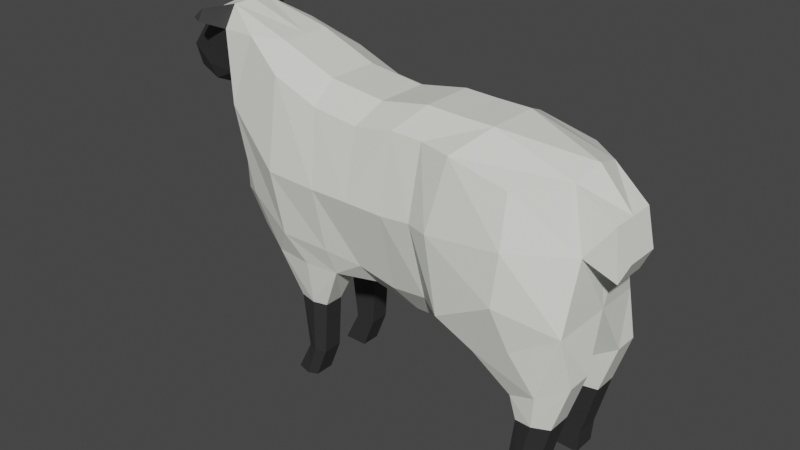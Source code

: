 # Source: sheep.blend  (saved by Blender 2.93.20; exported with 4.5.12 LTS)
import bpy
from mathutils import Matrix  # noqa: F401  (used for matrix-valued properties, if any)

bpy.ops.wm.read_factory_settings(use_empty=True)
scene = bpy.context.scene
scene.name = 'Scene'

# ---- collections
col_collection = bpy.data.collections.new('Collection'); scene.collection.children.link(col_collection)

# ---- materials (node trees are filled in below, after node groups)
mat_material_001 = bpy.data.materials.new('Material.001')
mat_material_001.use_transparent_shadow = False
mat_material_002 = bpy.data.materials.new('Material.002')
mat_material_002.use_transparent_shadow = False

# ---- material node trees
mat_material_001.use_nodes = True; mat_material_001.node_tree.nodes.clear()
_N = mat_material_001.node_tree.nodes; _L = mat_material_001.node_tree.links
n0 = _N.new('ShaderNodeBsdfPrincipled'); n0.name = 'Principled BSDF'; n0.location = (10, 300)
n0.distribution = 'GGX'
n0.subsurface_method = 'BURLEY'
n0.inputs[0].default_value = (0.8333, 0.855, 0.7866, 1.0)
n0.inputs[3].default_value = 1.45
n0.inputs[27].default_value = (0.0, 0.0, 0.0, 1.0)
n0.inputs[28].default_value = 1.0
n1 = _N.new('ShaderNodeOutputMaterial'); n1.name = 'Material Output'; n1.location = (300, 300)
_L.new(n0.outputs[0], n1.inputs[0])
n1.is_active_output = True
mat_material_002.use_nodes = True; mat_material_002.node_tree.nodes.clear()
_N = mat_material_002.node_tree.nodes; _L = mat_material_002.node_tree.links
n0 = _N.new('ShaderNodeOutputMaterial'); n0.name = 'Material Output'; n0.location = (300, 300)
n1 = _N.new('ShaderNodeBsdfPrincipled'); n1.name = 'Principled BSDF'; n1.location = (10, 300)
n1.distribution = 'GGX'
n1.subsurface_method = 'BURLEY'
n1.inputs[0].default_value = (0.03106, 0.03106, 0.03106, 1.0)
n1.inputs[3].default_value = 1.45
n1.inputs[27].default_value = (0.0, 0.0, 0.0, 1.0)
n1.inputs[28].default_value = 1.0
_L.new(n1.outputs[0], n0.inputs[0])
n0.is_active_output = True

# ---- world
world_world = bpy.data.worlds.new('World'); scene.world = world_world
world_world.use_nodes = True; world_world.node_tree.nodes.clear()
_N = world_world.node_tree.nodes; _L = world_world.node_tree.links
n0 = _N.new('ShaderNodeOutputWorld'); n0.name = 'World Output'; n0.location = (300, 300)
n1 = _N.new('ShaderNodeBackground'); n1.name = 'Background'; n1.location = (10, 300)
n1.inputs[0].default_value = (0.05088, 0.05088, 0.05088, 1.0)
_L.new(n1.outputs[0], n0.inputs[0])
n0.is_active_output = True
world_world.color = (0.05088, 0.05088, 0.05088)
world_world.use_sun_shadow = False
world_world.sun_shadow_jitter_overblur = 0.0

# ---- meshes
me_plane = bpy.data.meshes.new('Plane')
me_plane.from_pydata([(-0.173, -0.4729, 0.4275), (0.3075, -0.5714, 0.4275), (-0.173, 1.26, 0.3088), (0.3185, 1.343, 0.3088), (1.13, -0.5275, 0.7695), (0.9908, 1.324, 0.3088), (1.907, -0.1676, 0.6372), (1.782, 1.077, 0.3429), (1.424, -0.9292, 0.5855), (2.009, -0.6102, 0.5855), (1.494, -1.153, 0.5855), (1.851, -1.097, 0.5855), (1.435, -1.616, 0.5855), (1.713, -1.628, 0.5855), (1.334, -1.844, 0.5855), (1.694, -1.86, 0.5855), (1.918, 0.4934, 0.4059), (2.254, 0.4825, 0.2032), (2.153, 0.2676, 0.2032), (2.139, 0.8013, 0.2912), (-0.5377, -0.4565, 0.5991), (-0.7473, 1.332, 0.3088), (-1.263, -0.4456, 0.5991), (-1.327, 1.56, 0.3088), (-0.7326, -0.9017, 0.5302), (-1.046, -0.8974, 0.5302), (-0.7689, -1.453, 0.5302), (-0.9772, -1.45, 0.5302), (-0.895, -1.771, 0.5302), (-1.135, -1.767, 0.5302), (-1.803, -0.00162, 0.4275), (-2.043, 0.9735, 0.2356), (-2.255, 1.001, 0.3373), (-2.032, 1.754, 0.2372), (-2.318, 1.635, 0.2794), (-2.626, 1.021, 0.1681), (-2.602, 1.265, 0.2739), (-0.173, -0.4729, 0.0), (0.3075, -0.5714, 0.0), (-0.173, 1.26, 0.0), (0.3185, 1.343, 0.0), (1.115, -0.3646, 0.0), (0.9908, 1.324, 0.0), (1.958, -0.1025, 0.0), (1.822, 1.16, 0.0), (1.424, -0.9292, 0.2953), (2.009, -0.6102, 0.2953), (1.494, -1.153, 0.2953), (1.851, -1.097, 0.2953), (1.435, -1.616, 0.2953), (1.713, -1.628, 0.2953), (1.334, -1.844, 0.2953), (1.694, -1.86, 0.2953), (1.885, 0.536, 0.0), (2.254, 0.4825, 0.0), (2.153, 0.2676, 0.0), (2.139, 0.8013, 0.0), (-0.5011, -0.4565, 0.2953), (-0.7473, 1.332, 0.0), (-1.314, -0.4003, 0.3029), (-1.327, 1.56, 0.0), (-0.7326, -0.9017, 0.2953), (-1.046, -0.8974, 0.2953), (-0.7689, -1.453, 0.2953), (-0.9772, -1.45, 0.2953), (-0.895, -1.771, 0.2953), (-1.135, -1.767, 0.2953), (-1.803, -0.00162, 0.0), (-2.043, 0.9735, 0.0), (-2.266, 0.9098, 0.0), (-1.996, 1.772, 0.0), (-2.346, 1.648, 0.0), (-2.626, 1.021, 0.0), (-2.653, 1.216, 0.0), (-1.326, -0.2603, 0.0), (-0.6252, -0.407, 0.0), (1.664, -0.8382, 0.2953), (-0.233, 0.4425, 0.8234), (-0.233, -0.2648, 0.6093), (0.1592, -0.3451, 0.6093), (0.1636, 0.4358, 0.8234), (0.1786, 1.17, 0.6598), (-0.2225, 1.103, 0.6598), (0.7126, 0.476, 0.9262), (0.8281, 1.155, 0.7626), (0.8296, -0.2499, 0.9132), (1.447, 0.5586, 0.9262), (1.406, 1.021, 0.7626), (1.401, 0.06216, 0.9614), (-0.6258, 0.4425, 0.8234), (-0.5855, -0.1992, 0.6931), (-0.6911, 1.161, 0.6598), (-1.152, 0.4649, 0.8234), (-1.074, -0.1708, 0.7384), (-1.164, 1.348, 0.6598), (-1.759, 0.9157, 0.6315), (-1.563, 0.06552, 0.6093), (-1.624, 1.574, 0.4679), (-2.015, 1.547, 0.4097), (-1.941, 1.147, 0.4174), (-2.338, 1.134, 0.3513), (1.558, -1.622, 0.6336), (1.504, -1.852, 0.6336), (1.503, -0.3823, 0.8001), (1.692, -0.8274, 0.6336), (1.675, -1.124, 0.6336), (-0.8716, -0.8998, 0.5755), (-0.8751, -1.452, 0.5755), (-0.987, -1.77, 0.5755), (-0.8778, -0.4514, 0.6445), (-1.512, -0.2632, 0.2163), (-1.514, -0.2703, 0.5194), (-1.49, -0.2049, 0.0), (1.687, -1.122, 0.2953), (1.711, -0.2575, 0.0), (-2.183, 1.608, 0.3684), (-2.124, 1.141, 0.387), (-2.243, 1.291, 0.366), (-2.465, 1.012, 0.2419), (-2.429, 0.8974, 0.0), (0.8422, -0.4881, 0.55), (0.6437, 1.33, 0.3088), (0.8053, -0.3755, 0.0), (0.6437, 1.33, 0.0), (0.5515, -0.2771, 0.6691), (0.4917, 1.16, 0.6598), (0.4769, 0.4645, 0.8234), (0.8252, -0.4363, 0.297), (1.122, -0.4381, 0.3473), (-0.173, -0.4729, 0.2322), (1.326, -0.5023, 0.321), (0.3075, -0.5714, 0.206), (-2.153, 1.75, 0.5793), (-2.145, 1.64, 0.6555), (-2.219, 1.667, 0.6372), (-2.175, 1.716, 0.2583), (-2.171, 1.743, 0.0), (-2.122, 1.683, 0.3156)], [], [(3, 2, 82, 81), (6, 16, 86, 88), (36, 35, 118, 100), (6, 103, 104, 9), (9, 104, 105, 11), (11, 105, 101, 13), (13, 101, 102, 15), (31, 30, 96, 95), (20, 0, 78, 90), (32, 31, 99), (19, 16, 18, 17), (7, 16, 19), (7, 5, 84, 87), (0, 1, 79, 78), (23, 33, 97, 94), (4, 103, 88, 85), (20, 109, 106, 24), (24, 106, 107, 26), (26, 107, 108, 28), (2, 21, 91, 82), (16, 7, 87, 86), (121, 3, 81, 125), (21, 23, 94, 91), (33, 23, 60, 70), (14, 12, 49, 51), (20, 24, 61, 57), (31, 32, 69, 68), (13, 15, 52, 50), (35, 36, 73, 72), (27, 25, 62, 64), (5, 7, 44, 42), (36, 34, 71, 73), (24, 26, 63, 61), (21, 2, 39, 58), (32, 118, 119, 69), (28, 108, 29, 66, 65), (16, 6, 43, 53), (29, 27, 64, 66), (6, 9, 46, 43), (131, 129, 37, 38), (26, 28, 65, 63), (30, 31, 68, 67), (10, 8, 45, 47), (1, 0, 129, 131), (9, 11, 48, 46), (17, 18, 55, 54), (22, 111, 110, 59), (23, 21, 58, 60), (2, 3, 40, 39), (18, 16, 53, 55), (135, 33, 70, 136), (12, 10, 47, 49), (7, 19, 56, 44), (11, 13, 50, 48), (120, 1, 131, 127), (15, 102, 14, 51, 52), (25, 22, 59, 62), (121, 5, 42, 123), (19, 17, 54, 56), (65, 66, 64, 63), (62, 61, 63, 64), (59, 57, 61, 62), (57, 59, 74, 75), (52, 51, 49, 50), (47, 113, 48, 50, 49), (45, 76, 113, 47), (74, 59, 110, 112), (0, 20, 57, 129), (113, 76, 46, 48), (77, 80, 81, 82), (126, 124, 85, 83), (83, 85, 88, 86), (84, 83, 86, 87), (125, 126, 83, 84), (78, 79, 80, 77), (77, 82, 91, 89), (78, 77, 89, 90), (90, 89, 92, 93), (94, 92, 89, 91), (93, 92, 95, 96), (95, 92, 94, 97), (95, 97, 98, 99), (99, 98, 117, 116), (34, 36, 100, 117, 115), (30, 111, 96), (120, 4, 85, 124), (22, 109, 93), (100, 32, 99, 116), (102, 101, 12, 14), (105, 104, 8, 10), (88, 103, 6), (101, 105, 10, 12), (106, 109, 22, 25), (107, 106, 25, 27), (93, 109, 20, 90), (108, 107, 27, 29), (96, 111, 22, 93), (110, 111, 30, 67), (112, 110, 67), (41, 114, 130), (104, 103, 4, 8), (46, 76, 114, 43), (8, 4, 128, 130, 45), (98, 97, 33), (34, 115, 137, 135), (115, 98, 133, 134), (116, 117, 100), (117, 98, 115), (100, 118, 32), (119, 118, 35, 72), (1, 120, 124, 79), (81, 80, 126, 125), (80, 79, 124, 126), (3, 121, 123, 40), (4, 120, 127, 128), (5, 121, 125, 84), (127, 131, 38, 122), (130, 128, 41), (128, 127, 122, 41), (57, 75, 37, 129), (130, 114, 76, 45), (133, 132, 134), (33, 137, 115, 134, 132), (98, 33, 132, 133), (99, 31, 95), (34, 135, 136, 71), (135, 137, 33)])
me_plane.polygons.foreach_set('material_index', [0, 0, 1, 0, 0, 1, 1, 0, 0, 1, 0, 0, 0, 0, 0, 0, 0, 1, 1, 0, 0, 0, 0, 0, 1, 0, 1, 1, 1, 1, 0, 1, 1, 0, 1, 1, 0, 1, 0, 0, 1, 0, 0, 0, 0, 0, 0, 0, 0, 0, 0, 1, 0, 1, 0, 0, 0, 0, 0, 1, 1, 0, 0, 1, 1, 0, 0, 0, 0, 0, 0, 0, 0, 0, 0, 0, 0, 0, 0, 0, 0, 0, 1, 1, 0, 0, 0, 1, 1, 0, 0, 1, 0, 1, 0, 1, 0, 0, 0, 0, 0, 0, 0, 0, 1, 1, 1, 1, 1, 1, 0, 0, 0, 0, 0, 0, 0, 0, 0, 0, 0, 1, 1, 1, 0, 1, 0])
_uv = me_plane.uv_layers.new(name='UVMap')
_uv.uv.foreach_set('vector', [1.0, 1.0, 0.0, 1.0, 0.0, 1.0, 1.0, 1.0, 1.0, 0.0, 1.0, 0.5, 1.0, 0.5, 1.0, 0.0, 0.0, 0.5, 0.0, 0.5, 0.0, 0.5, 0.0, 0.5, 1.0, 0.0, 1.0, 0.0, 1.0, 0.0, 1.0, 0.0, 1.0, 0.0, 1.0, 0.0, 1.0, 0.0, 1.0, 0.0, 1.0, 0.0, 1.0, 0.0, 1.0, 0.0, 1.0, 0.0, 1.0, 0.0, 1.0, 0.0, 1.0, 0.0, 1.0, 0.0, 0.0, 0.5, 0.0, 0.0, 0.0, 0.0, 0.0, 0.5, 0.0, 0.0, 0.0, 0.0, 0.0, 0.0, 0.0, 0.0, 0.0, 0.5, 0.0, 0.5, 0.0, 0.5, 1.0, 1.0, 1.0, 0.5, 1.0, 0.5, 1.0, 1.0, 1.0, 1.0, 1.0, 0.5, 1.0, 1.0, 1.0, 1.0, 1.0, 1.0, 1.0, 1.0, 1.0, 1.0, 0.0, 0.0, 1.0, 0.0, 1.0, 0.0, 0.0, 0.0, 0.0, 0.5, 0.0, 0.5, 0.0, 0.5, 0.0, 0.5, 1.0, 0.0, 1.0, 0.0, 1.0, 0.0, 1.0, 0.0, 0.0, 0.0, 0.0, 0.0, 0.0, 0.0, 0.0, 0.0, 0.0, 0.0, 0.0, 0.0, 0.0, 0.0, 0.0, 0.0, 0.0, 0.0, 0.0, 0.0, 0.0, 0.0, 0.0, 0.0, 0.0, 1.0, 0.0, 1.0, 0.0, 1.0, 0.0, 1.0, 1.0, 0.5, 1.0, 1.0, 1.0, 1.0, 1.0, 0.5, 1.0, 1.0, 1.0, 1.0, 1.0, 1.0, 1.0, 1.0, 0.0, 1.0, 0.0, 0.0, 0.0, 0.0, 0.0, 1.0, 0.0, 0.5, 0.0, 0.5, 0.0, 0.5, 0.0, 0.5, 1.0, 0.0, 1.0, 0.0, 1.0, 0.0, 1.0, 0.0, 0.0, 0.0, 0.0, 0.0, 0.0, 0.0, 0.0, 0.0, 0.0, 0.5, 0.0, 0.5, 0.0, 0.5, 0.0, 0.5, 1.0, 0.0, 1.0, 0.0, 1.0, 0.0, 1.0, 0.0, 0.0, 0.5, 0.0, 0.5, 0.0, 0.5, 0.0, 0.5, 0.0, 0.0, 0.0, 0.0, 0.0, 0.0, 0.0, 0.0, 1.0, 1.0, 1.0, 1.0, 1.0, 1.0, 1.0, 1.0, 0.0, 0.5, 0.0, 0.5, 0.0, 0.5, 0.0, 0.5, 0.0, 0.0, 0.0, 0.0, 0.0, 0.0, 0.0, 0.0, 0.0, 1.0, 0.0, 1.0, 0.0, 1.0, 0.0, 1.0, 0.0, 0.5, 0.0, 0.5, 0.0, 0.5, 0.0, 0.5, 0.0, 0.0, 0.0, 0.0, 0.0, 0.0, 0.0, 0.0, 0.0, 0.0, 1.0, 0.5, 1.0, 0.0, 1.0, 0.0, 1.0, 0.5, 0.0, 0.0, 0.0, 0.0, 0.0, 0.0, 0.0, 0.0, 1.0, 0.0, 1.0, 0.0, 1.0, 0.0, 1.0, 0.0, 1.0, 0.0, 0.0, 0.0, 0.0, 0.0, 1.0, 0.0, 0.0, 0.0, 0.0, 0.0, 0.0, 0.0, 0.0, 0.0, 0.0, 0.0, 0.0, 0.5, 0.0, 0.5, 0.0, 0.0, 1.0, 0.0, 1.0, 0.0, 1.0, 0.0, 1.0, 0.0, 1.0, 0.0, 0.0, 0.0, 0.0, 0.0, 1.0, 0.0, 1.0, 0.0, 1.0, 0.0, 1.0, 0.0, 1.0, 0.0, 1.0, 1.0, 1.0, 0.5, 1.0, 0.5, 1.0, 1.0, 0.0, 0.0, 0.0, 0.0, 0.0, 0.0, 0.0, 0.0, 0.0, 0.0, 0.0, 1.0, 0.0, 1.0, 0.0, 0.0, 0.0, 1.0, 1.0, 1.0, 1.0, 1.0, 0.0, 1.0, 1.0, 0.5, 1.0, 0.5, 1.0, 0.5, 1.0, 0.5, 0.0, 0.5, 0.0, 0.5, 0.0, 0.5, 0.0, 0.5, 1.0, 0.0, 1.0, 0.0, 1.0, 0.0, 1.0, 0.0, 1.0, 1.0, 1.0, 1.0, 1.0, 1.0, 1.0, 1.0, 1.0, 0.0, 1.0, 0.0, 1.0, 0.0, 1.0, 0.0, 1.0, 0.0, 1.0, 0.0, 1.0, 0.0, 1.0, 0.0, 1.0, 0.0, 1.0, 0.0, 1.0, 0.0, 1.0, 0.0, 1.0, 0.0, 0.0, 0.0, 0.0, 0.0, 0.0, 0.0, 0.0, 0.0, 1.0, 1.0, 1.0, 1.0, 1.0, 1.0, 1.0, 1.0, 1.0, 1.0, 1.0, 1.0, 1.0, 1.0, 1.0, 1.0, 0.0, 0.0, 0.0, 0.0, 0.0, 0.0, 0.0, 0.0, 0.0, 0.0, 0.0, 0.0, 0.0, 0.0, 0.0, 0.0, 0.0, 0.0, 0.0, 0.0, 0.0, 0.0, 0.0, 0.0, 0.0, 0.0, 0.0, 0.0, 0.0, 0.0, 0.0, 0.0, 1.0, 0.0, 1.0, 0.0, 1.0, 0.0, 1.0, 0.0, 1.0, 0.0, 1.0, 0.0, 1.0, 0.0, 1.0, 0.0, 1.0, 0.0, 1.0, 0.0, 1.0, 0.0, 1.0, 0.0, 1.0, 0.0, 0.0, 0.0, 0.0, 0.0, 0.0, 0.0, 0.0, 0.0, 0.0, 0.0, 0.0, 0.0, 0.0, 0.0, 0.0, 0.0, 1.0, 0.0, 1.0, 0.0, 1.0, 0.0, 1.0, 0.0, 0.0, 0.5, 1.0, 0.5, 1.0, 1.0, 0.0, 1.0, 1.0, 0.5, 1.0, 0.0, 1.0, 0.0, 1.0, 0.5, 1.0, 0.5, 1.0, 0.0, 1.0, 0.0, 1.0, 0.5, 1.0, 1.0, 1.0, 0.5, 1.0, 0.5, 1.0, 1.0, 1.0, 1.0, 1.0, 0.5, 1.0, 0.5, 1.0, 1.0, 0.0, 0.0, 1.0, 0.0, 1.0, 0.5, 0.0, 0.5, 0.0, 0.5, 0.0, 1.0, 0.0, 1.0, 0.0, 0.5, 0.0, 0.0, 0.0, 0.5, 0.0, 0.5, 0.0, 0.0, 0.0, 0.0, 0.0, 0.5, 0.0, 0.5, 0.0, 0.0, 0.0, 0.0, 0.0, 0.5, 0.0, 0.5, 0.0, 1.0, 0.0, 0.0, 0.0, 0.5, 0.0, 0.5, 0.0, 0.0, 0.0, 0.5, 0.0, 0.5, 0.0, 0.5, 0.0, 0.5, 0.0, 0.5, 0.0, 0.5, 0.0, 0.5, 0.0, 0.5, 0.0, 0.5, 0.0, 0.5, 0.0, 0.5, 0.0, 0.5, 0.0, 0.5, 0.0, 0.5, 0.0, 0.5, 0.0, 0.5, 0.0, 0.5, 0.0, 0.0, 0.0, 0.0, 0.0, 0.0, 1.0, 0.0, 1.0, 0.0, 1.0, 0.0, 1.0, 0.0, 0.0, 0.0, 0.0, 0.0, 0.0, 0.0, 0.0, 0.5, 0.0, 0.5, 0.0, 0.5, 0.0, 0.5, 1.0, 0.0, 1.0, 0.0, 1.0, 0.0, 1.0, 0.0, 1.0, 0.0, 1.0, 0.0, 1.0, 0.0, 1.0, 0.0, 1.0, 0.0, 1.0, 0.0, 1.0, 0.0, 1.0, 0.0, 1.0, 0.0, 1.0, 0.0, 1.0, 0.0, 0.0, 0.0, 0.0, 0.0, 0.0, 0.0, 0.0, 0.0, 0.0, 0.0, 0.0, 0.0, 0.0, 0.0, 0.0, 0.0, 0.0, 0.0, 0.0, 0.0, 0.0, 0.0, 0.0, 0.0, 0.0, 0.0, 0.0, 0.0, 0.0, 0.0, 0.0, 0.0, 0.0, 0.0, 0.0, 0.0, 0.0, 0.0, 0.0, 0.0, 0.0, 0.0, 0.0, 0.0, 0.0, 0.0, 0.0, 0.0, 0.0, 0.0, 0.0, 0.0, 0.0, 0.0, 1.0, 0.0, 1.0, 0.0, 1.0, 0.0, 1.0, 0.0, 1.0, 0.0, 1.0, 0.0, 1.0, 0.0, 1.0, 0.0, 1.0, 0.0, 1.0, 0.0, 1.0, 0.0, 1.0, 0.0, 1.0, 0.0, 1.0, 0.0, 1.0, 0.0, 1.0, 0.0, 0.0, 0.5, 0.0, 0.5, 0.0, 0.5, 0.0, 0.5, 0.0, 0.0, 0.0, 0.201, 0.0, 0.5, 0.0, 0.5, 0.0, 0.5, 0.0, 0.5, 0.0, 0.5, 0.0, 0.5, 0.0, 0.5, 0.0, 0.5, 0.0, 0.5, 0.0, 0.5, 0.0, 0.5, 0.0, 0.5, 0.0, 0.5, 0.0, 0.5, 0.0, 0.5, 0.0, 0.5, 0.0, 0.5, 0.0, 0.5, 1.0, 0.0, 1.0, 0.0, 1.0, 0.0, 1.0, 0.0, 1.0, 1.0, 1.0, 0.5, 1.0, 0.5, 1.0, 1.0, 1.0, 0.5, 1.0, 0.0, 1.0, 0.0, 1.0, 0.5, 1.0, 1.0, 1.0, 1.0, 1.0, 1.0, 1.0, 1.0, 1.0, 0.0, 1.0, 0.0, 1.0, 0.0, 1.0, 0.0, 1.0, 1.0, 1.0, 1.0, 1.0, 1.0, 1.0, 1.0, 1.0, 0.0, 1.0, 0.0, 1.0, 0.0, 1.0, 0.0, 1.0, 0.0, 1.0, 0.0, 1.0, 0.0, 1.0, 0.0, 1.0, 0.0, 1.0, 0.0, 1.0, 0.0, 0.0, 0.0, 0.0, 0.0, 0.0, 0.0, 0.0, 0.0, 1.0, 0.0, 1.0, 0.0, 1.0, 0.0, 1.0, 0.0, 0.0, 0.5, 0.0, 0.5, 0.0, 0.5, 0.0, 0.5, 0.0, 0.201, 0.0, 0.0, 0.0, 0.0, 0.0, 0.5, 0.0, 0.5, 0.0, 0.5, 0.0, 0.5, 0.0, 0.5, 0.0, 0.5, 0.0, 0.5, 0.0, 0.5, 0.0, 0.5, 0.0, 0.5, 0.0, 0.5, 0.0, 0.5, 0.0, 0.5, 0.0, 0.201, 0.0, 0.5])
me_plane.materials.append(mat_material_001)
me_plane.materials.append(mat_material_002)
me_plane.use_remesh_fix_poles = True
me_plane.use_remesh_preserve_attributes = False
me_plane.use_mirror_vertex_groups = False
me_plane.update()

# ---- objects
ob_empty = bpy.data.objects.new('Empty', None)
ob_plane = bpy.data.objects.new('Plane', me_plane)

# ---- transforms, parenting, visibility, modifiers, constraints
ob_empty.location = (0.0, 0.0, 0.0)
ob_empty.rotation_euler = (1.571, -0.0, -0.0)
ob_empty.scale = (1.366, 1.366, 1.366)
ob_empty.empty_display_type = 'IMAGE'
ob_empty.empty_display_size = 5.0
ob_empty.empty_image_depth = 'BACK'
ob_empty.show_empty_image_perspective = False
ob_empty.empty_image_side = 'FRONT'
ob_empty.lineart.crease_threshold = 0.0
ob_plane.location = (0.0, 0.0, 0.0)
ob_plane.rotation_euler = (1.571, -0.0, 0.0)
ob_plane.scale = (0.8, 0.8, 0.6845)
ob_plane.lineart.crease_threshold = 0.0
_m = ob_plane.modifiers.new('Mirror', 'MIRROR')
_m.use_axis = (False, False, True)
_m.use_clip = True

# ---- collection membership
col_collection.objects.link(ob_empty)
col_collection.objects.link(ob_plane)

# ---- scene / render settings (as saved in the file)
scene.frame_start = 1; scene.frame_end = 250; scene.frame_set(8)
scene.render.engine = 'BLENDER_EEVEE_NEXT'
scene.cycles.use_denoising = False
scene.cycles.samples = 128
scene.cycles.sampling_pattern = 'TABULATED_SOBOL'
scene.cycles.use_adaptive_sampling = False
scene.cycles.use_light_tree = False
scene.view_settings.view_transform = 'Filmic'
bpy.context.view_layer.update()

# ---- added for rendering (the .blend has no active camera and no usable light): camera, sun
cam_auto = bpy.data.cameras.new('AutoCamera')
cam_auto.lens = 50.0
cam_auto.sensor_width = 36.0
cam_auto.clip_end = 1000.0
ob_auto_camera = bpy.data.objects.new('AutoCamera', cam_auto)
scene.collection.objects.link(ob_auto_camera)
ob_auto_camera.location = (4.52049, -5.61584, 3.70877)
ob_auto_camera.rotation_euler = (1.09748, -7.21219e-08, 0.694738)
scene.camera = ob_auto_camera
light_auto_sun = bpy.data.lights.new('AutoSun', 'SUN')
light_auto_sun.energy = 3.0
light_auto_sun.angle = 0.0523599
ob_auto_sun = bpy.data.objects.new('AutoSun', light_auto_sun)
scene.collection.objects.link(ob_auto_sun)
ob_auto_sun.rotation_euler = (0.872665, 0.174533, 0.523599)
bpy.context.view_layer.update()
